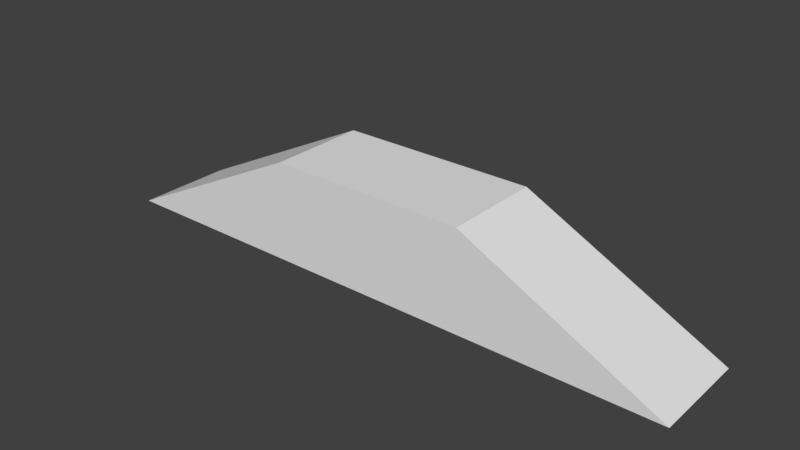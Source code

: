 # Source: bridge_ramp.blend  (saved by Blender 2.78.0; exported with 4.5.12 LTS)
import bpy
from mathutils import Matrix  # noqa: F401  (used for matrix-valued properties, if any)

bpy.ops.wm.read_factory_settings(use_empty=True)
scene = bpy.context.scene
scene.name = 'Scene'

# ---- collections
col_collection_1 = bpy.data.collections.new('Collection 1'); scene.collection.children.link(col_collection_1)

# ---- world
world_world = bpy.data.worlds.new('World'); scene.world = world_world
world_world.color = (0.05088, 0.05088, 0.05088)
world_world.use_sun_shadow = False
world_world.sun_shadow_jitter_overblur = 0.0
world_world.cycles.sampling_method = 'MANUAL'

# ---- meshes
me_cube_003 = bpy.data.meshes.new('Cube.003')
me_cube_003.from_pydata([(-1.0, -1.0, -1.0), (-1.0, -1.0, 1.0), (-1.0, 1.0, -1.0), (-1.0, 1.0, 1.0), (1.0, -1.0, -1.0), (1.0, -1.0, 1.0), (1.0, 1.0, -1.0), (1.0, 1.0, 1.0), (-3.0, 1.0, -1.0), (-3.0, -1.0, -1.0), (3.0, 1.0, -1.0), (3.0, -1.0, -1.0)], [], [(0, 1, 9), (2, 3, 7, 6), (7, 5, 11, 10), (4, 5, 1, 0), (2, 6, 4, 0), (7, 3, 1, 5), (1, 3, 8, 9), (2, 0, 9, 8), (3, 2, 8), (6, 7, 10), (5, 4, 11), (4, 6, 10, 11)])
me_cube_003.use_remesh_preserve_volume = False
me_cube_003.use_remesh_preserve_attributes = False
me_cube_003.use_mirror_vertex_groups = False
me_cube_003.update()

# ---- objects
ob_bridge_ramp = bpy.data.objects.new('bridge_ramp', me_cube_003)

# ---- transforms, parenting, visibility, modifiers, constraints
ob_bridge_ramp.location = (0.0, 0.0, 1.0)
ob_bridge_ramp.scale = (2.0, 1.0, 1.0)
ob_bridge_ramp.lineart.crease_threshold = 0.0

# ---- collection membership
col_collection_1.objects.link(ob_bridge_ramp)

# ---- scene / render settings (as saved in the file)
scene.frame_start = 1; scene.frame_end = 250; scene.frame_set(0)
scene.render.engine = 'BLENDER_EEVEE_NEXT'
scene.render.resolution_percentage = 50
scene.render.dither_intensity = 0.0
scene.cycles.use_denoising = False
scene.cycles.samples = 128
scene.cycles.sampling_pattern = 'TABULATED_SOBOL'
scene.cycles.light_sampling_threshold = 0.0
scene.cycles.use_adaptive_sampling = False
scene.cycles.use_light_tree = False
scene.cycles.blur_glossy = 0.0
scene.cycles.sample_clamp_indirect = 0.0
scene.view_settings.view_transform = 'Standard'
bpy.context.view_layer.update()

# ---- added for rendering (the .blend has no active camera and no usable light): camera, sun
cam_auto = bpy.data.cameras.new('AutoCamera')
cam_auto.lens = 50.0
cam_auto.sensor_width = 36.0
cam_auto.clip_end = 1000.0
ob_auto_camera = bpy.data.objects.new('AutoCamera', cam_auto)
scene.collection.objects.link(ob_auto_camera)
ob_auto_camera.location = (11.4069, -13.6883, 10.1255)
ob_auto_camera.rotation_euler = (1.09748, -7.21219e-08, 0.694738)
scene.camera = ob_auto_camera
light_auto_sun = bpy.data.lights.new('AutoSun', 'SUN')
light_auto_sun.energy = 3.0
light_auto_sun.angle = 0.0523599
ob_auto_sun = bpy.data.objects.new('AutoSun', light_auto_sun)
scene.collection.objects.link(ob_auto_sun)
ob_auto_sun.rotation_euler = (0.872665, 0.174533, 0.523599)
bpy.context.view_layer.update()
